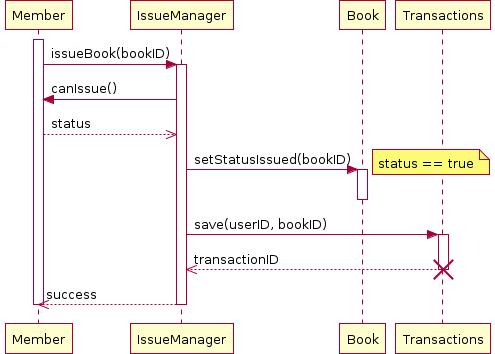

The diagram above was rendered by PlantUML. Its source (embedded in the PNG):
@startuml 

activate Member

Member -> "IssueManager": issueBook(bookID)
activate "IssueManager"
"IssueManager" -> Member: canIssue()
Member -->> "IssueManager": status

"IssueManager" -> Book: setStatusIssued(bookID)
note right: status == true
activate Book
deactivate Book

"IssueManager" -> Transactions: save(userID, bookID)
activate Transactions
Transactions -->> "IssueManager": transactionID
deactivate Transactions
destroy Transactions

"IssueManager" -->> Member: success

deactivate "IssueManager"
deactivate Member

@enduml